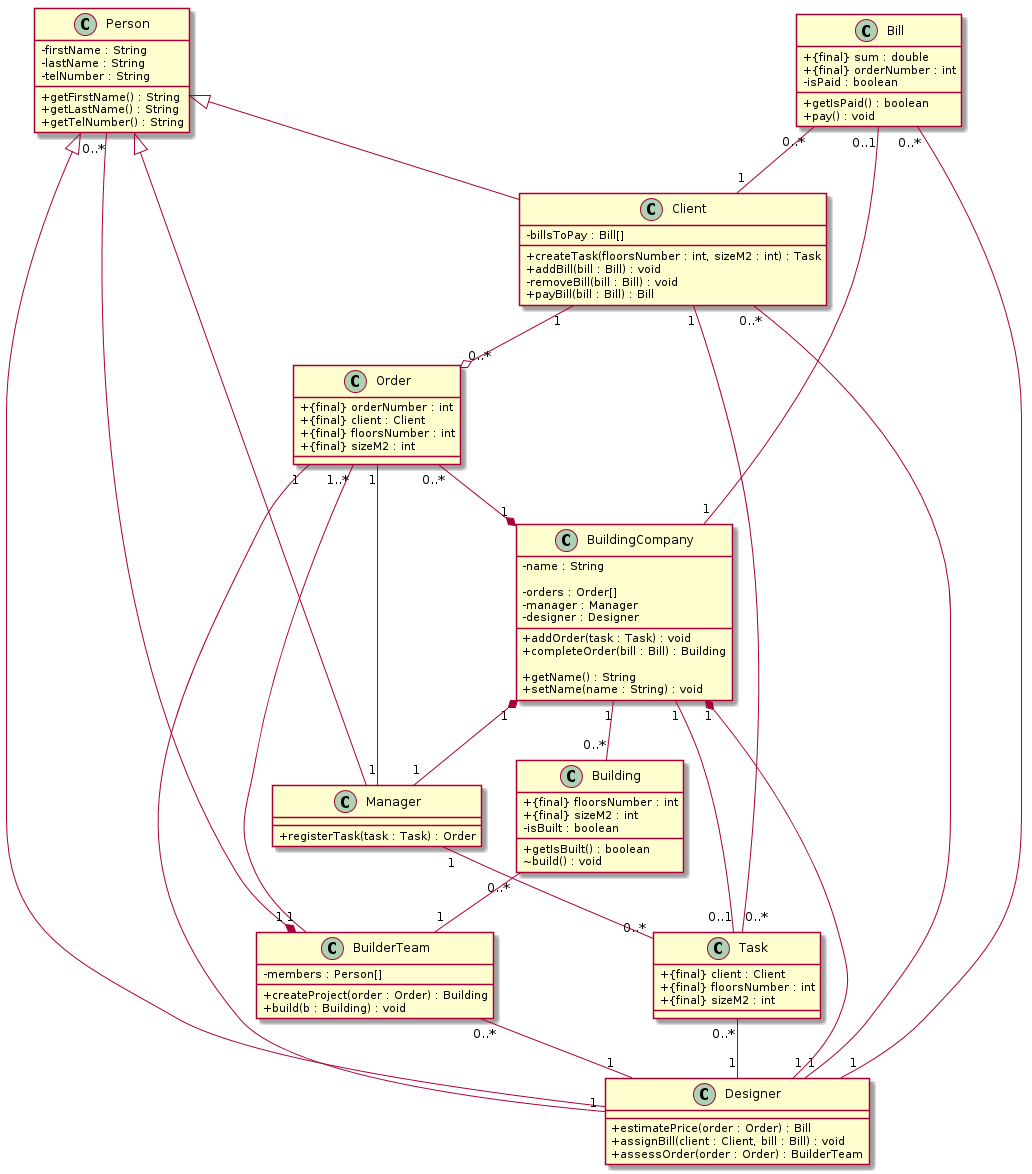

The diagram above was rendered by PlantUML. Its source (embedded in the PNG):
@startuml
skinparam classAttributeIconSize 0

class Person {
  -firstName : String
  -lastName : String
  -telNumber : String

  +getFirstName() : String
  +getLastName() : String
  +getTelNumber() : String
}

class Client {
  -billsToPay : Bill[]

  +createTask(floorsNumber : int, sizeM2 : int) : Task
  +addBill(bill : Bill) : void
  -removeBill(bill : Bill) : void
  +payBill(bill : Bill) : Bill
}

class Manager {
  +registerTask(task : Task) : Order
}

class Designer {
  +estimatePrice(order : Order) : Bill
  +assignBill(client : Client, bill : Bill) : void
  +assessOrder(order : Order) : BuilderTeam
}

class BuildingCompany {
  -name : String

  -orders : Order[]
  -manager : Manager
  -designer : Designer

  +addOrder(task : Task) : void
  +completeOrder(bill : Bill) : Building

  +getName() : String
  +setName(name : String) : void
}

class Order {
  +{final} orderNumber : int
  +{final} client : Client
  +{final} floorsNumber : int
  +{final} sizeM2 : int
}

class BuilderTeam {
  -members : Person[]

  +createProject(order : Order) : Building
  +build(b : Building) : void
}

class Task {
  +{final} client : Client
  +{final} floorsNumber : int
  +{final} sizeM2 : int
}

class Building {
  +{final} floorsNumber : int
  +{final} sizeM2 : int
  -isBuilt : boolean

  +getIsBuilt() : boolean
  ~build() : void
}

class Bill {
  +{final} sum : double
  +{final} orderNumber : int
  -isPaid : boolean

  +getIsPaid() : boolean
  +pay() : void
}

Person <|-- Client
Person <|-- Manager
Person <|-- Designer

Manager "1" -- "1" Order
Order "0..*" --* "1" BuildingCompany
Order "1" -- "1" Designer
Client "0..*" -- "1" Designer
Client "1" --o "0..*" Order
Client "1" -- "0..*" Task
BuildingCompany "1" *-- "1" Manager
BuildingCompany "1" *-- "1" Designer
BuildingCompany "1" -- "0..*" Building
Manager "1" -- "0..*" Task
Bill "0..*" -- "1" Client
Bill "0..*" -- "1" Designer
Bill "0..1" -- "1" BuildingCompany
BuilderTeam "1" *-- "0..*" Person
BuilderTeam "0..*" -- "1" Designer
BuilderTeam "1" -- "1..*" Order
Task "0..1" -- "1" BuildingCompany
Task "0..*" -- "1" Designer
Building "0..*" -- "1" BuilderTeam
@enduml